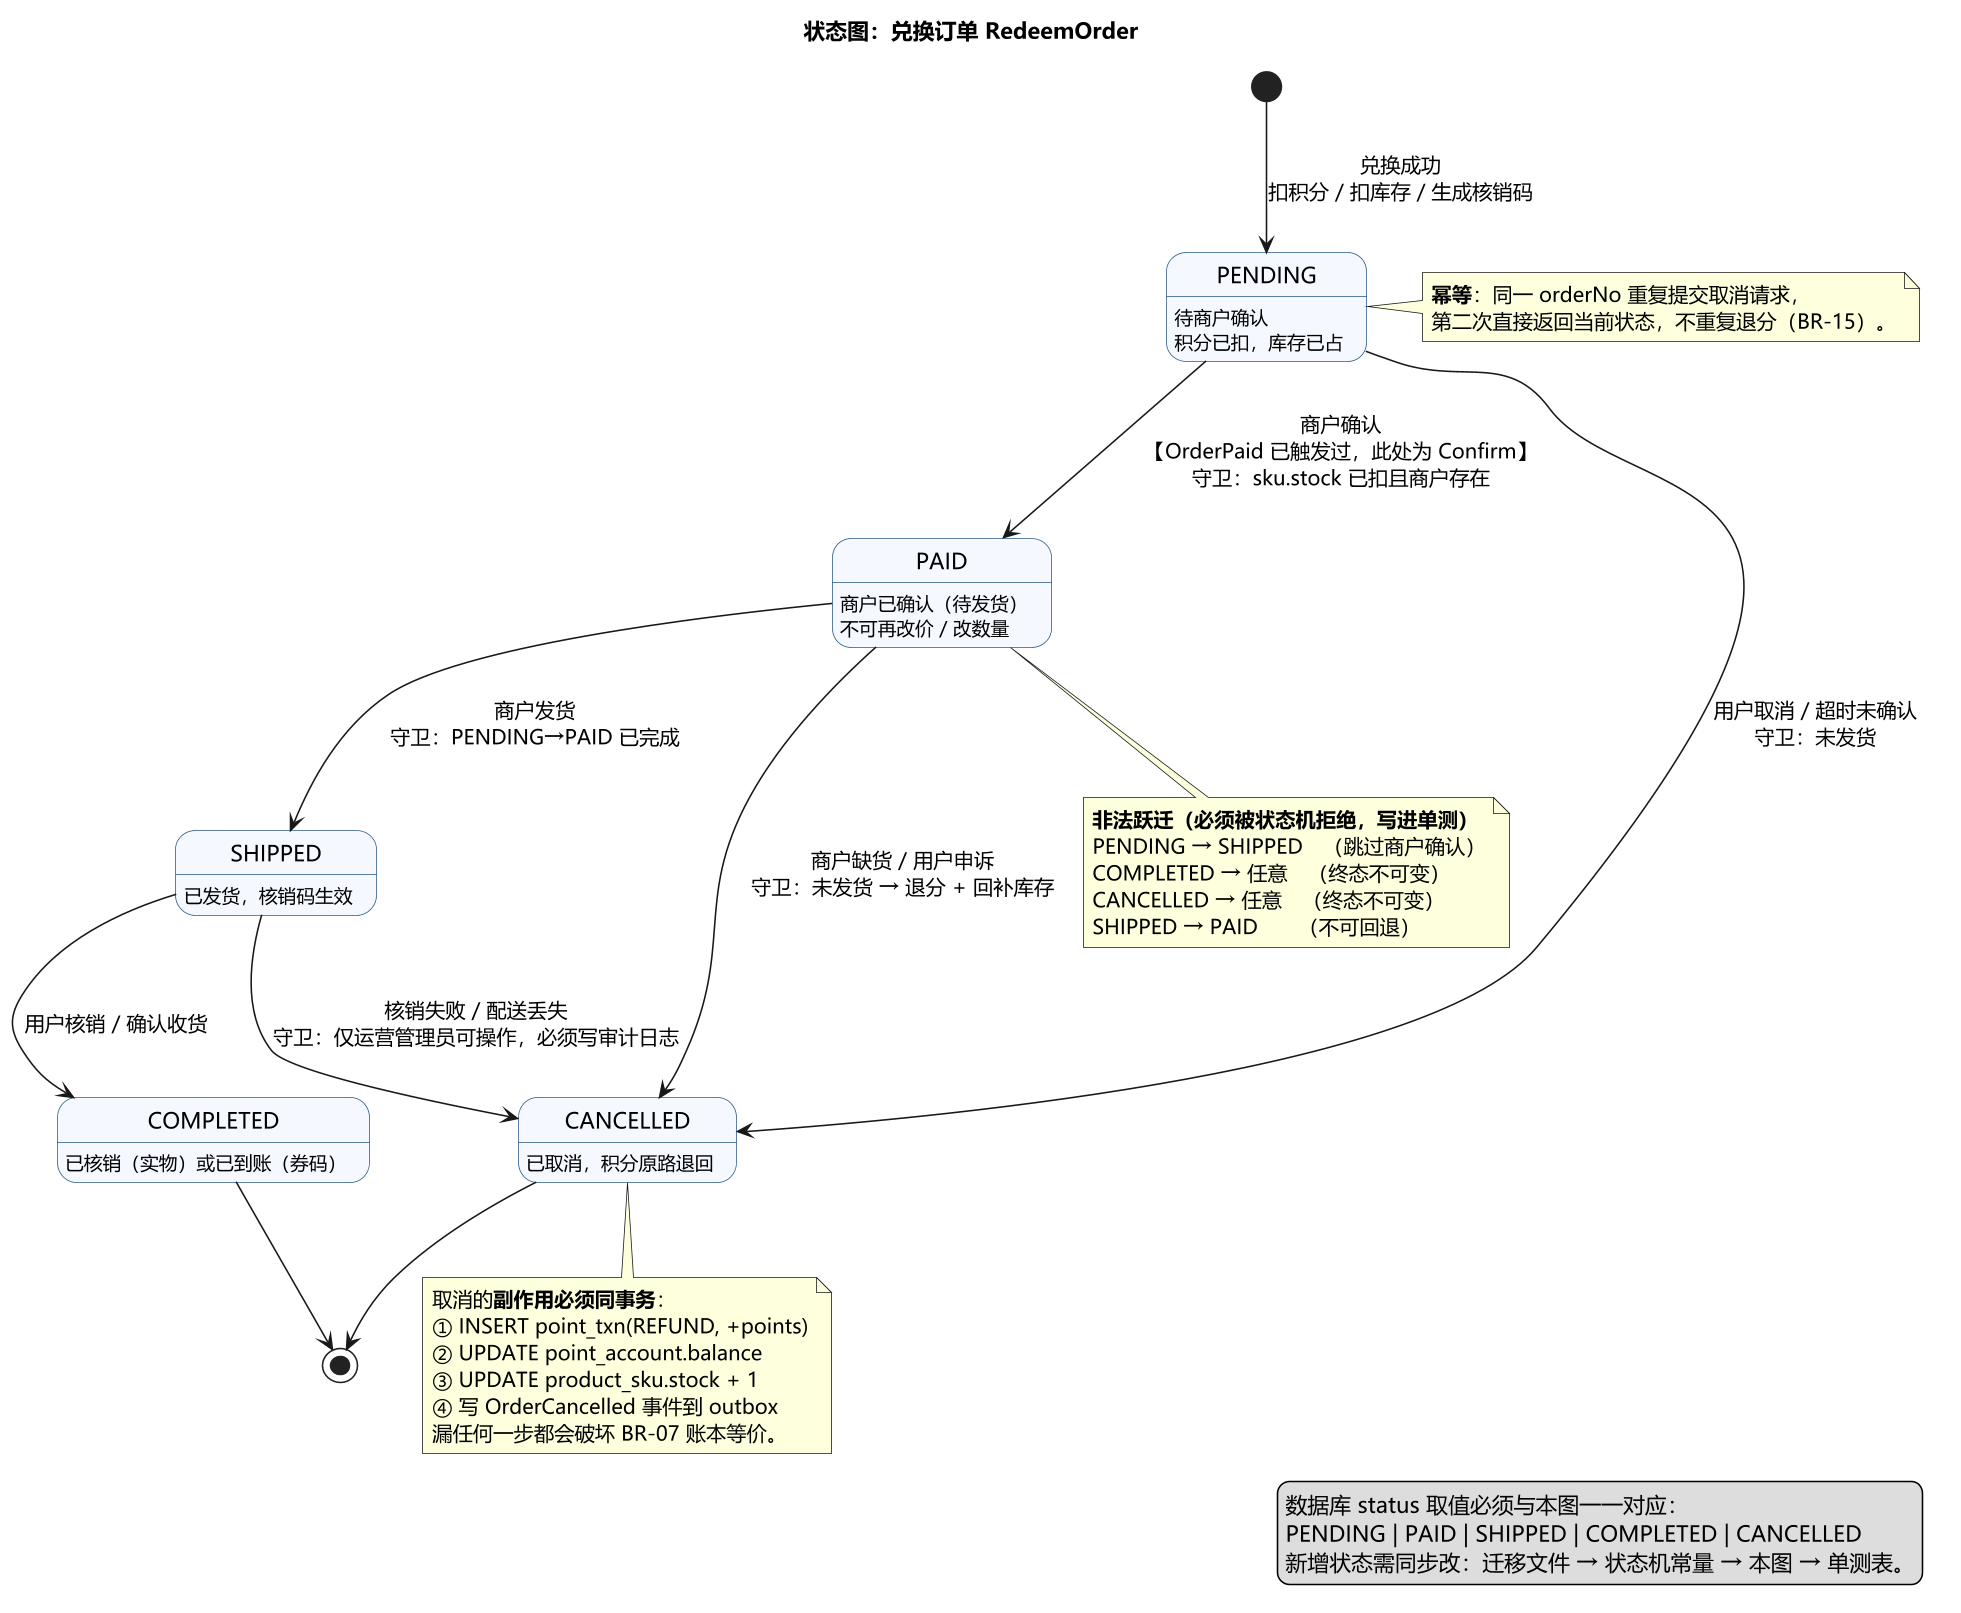

The diagram above was rendered by PlantUML. Its source (embedded in the PNG):
@startuml 图2-8 状态图：兑换订单生命周期
' 依据：需求规格说明书 BR-10；db/migrations/000001_init.up.sql 中 redeem_order.status
' 用途：订单状态机单测的用例来源（非法跃迁必须被拒）

skinparam defaultFontName "Microsoft YaHei"
skinparam dpi 150
skinparam shadowing false
skinparam state {
  BackgroundColor #F5F9FF
  BorderColor #2E5C8A
}

title 状态图：兑换订单 RedeemOrder

[*] --> PENDING : 兑换成功\n扣积分 / 扣库存 / 生成核销码

state PENDING {
  PENDING : 待商户确认
  PENDING : 积分已扣，库存已占
}

state PAID {
  PAID : 商户已确认（待发货）
  PAID : 不可再改价 / 改数量
}

state SHIPPED {
  SHIPPED : 已发货，核销码生效
}

state COMPLETED {
  COMPLETED : 已核销（实物）或已到账（券码）
}

state CANCELLED {
  CANCELLED : 已取消，积分原路退回
}

PENDING --> PAID : 商户确认\n【OrderPaid 已触发过，此处为 Confirm】\n守卫：sku.stock 已扣且商户存在
PENDING --> CANCELLED : 用户取消 / 超时未确认\n守卫：未发货
PAID --> SHIPPED : 商户发货\n守卫：PENDING→PAID 已完成
PAID --> CANCELLED : 商户缺货 / 用户申诉\n守卫：未发货 → 退分 + 回补库存
SHIPPED --> COMPLETED : 用户核销 / 确认收货
SHIPPED --> CANCELLED : 核销失败 / 配送丢失\n守卫：仅运营管理员可操作，必须写审计日志

COMPLETED --> [*]
CANCELLED --> [*]

note right of PENDING
  **幂等**：同一 orderNo 重复提交取消请求，
  第二次直接返回当前状态，不重复退分（BR-15）。
end note

note bottom of PAID
  **非法跃迁（必须被状态机拒绝，写进单测）**
  PENDING → SHIPPED　（跳过商户确认）
  COMPLETED → 任意　（终态不可变）
  CANCELLED → 任意　（终态不可变）
  SHIPPED → PAID　　（不可回退）
end note

note bottom of CANCELLED
  取消的**副作用必须同事务**：
  ① INSERT point_txn(REFUND, +points)
  ② UPDATE point_account.balance
  ③ UPDATE product_sku.stock + 1
  ④ 写 OrderCancelled 事件到 outbox
  漏任何一步都会破坏 BR-07 账本等价。
end note

legend right
  数据库 status 取值必须与本图一一对应：
  PENDING | PAID | SHIPPED | COMPLETED | CANCELLED
  新增状态需同步改：迁移文件 → 状态机常量 → 本图 → 单测表。
endlegend

@enduml